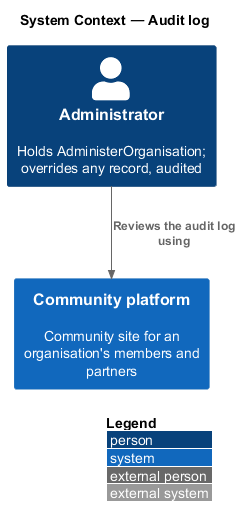

The diagram above was rendered by PlantUML. Its source (embedded in the PNG):
@startuml
!include <C4/C4_Context>
LAYOUT_WITH_LEGEND()
title System Context — Audit log
Person(admin, "Administrator", "Holds AdministerOrganisation; overrides any record, audited")
System(community, "Community platform", "Community site for an organisation's members and partners")
Rel(admin, community, "Reviews the audit log using")
@enduml